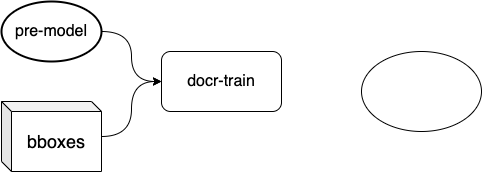

The diagram above was exported from draw.io. Its source (the exported page's mxGraphModel, read from the mxfile embedded in the PNG):
<mxGraphModel dx="946" dy="623" grid="1" gridSize="10" guides="1" tooltips="1" connect="1" arrows="1" fold="1" page="1" pageScale="1" pageWidth="1654" pageHeight="2336" math="0" shadow="0">
  <root>
    <mxCell id="0" />
    <mxCell id="1" parent="0" />
    <mxCell id="CLvikoOQp5f8K862z6yG-5" style="edgeStyle=orthogonalEdgeStyle;rounded=0;orthogonalLoop=1;jettySize=auto;html=1;entryX=0;entryY=0.5;entryDx=0;entryDy=0;curved=1;" edge="1" parent="1" source="CLvikoOQp5f8K862z6yG-2" target="CLvikoOQp5f8K862z6yG-4">
      <mxGeometry relative="1" as="geometry" />
    </mxCell>
    <mxCell id="CLvikoOQp5f8K862z6yG-2" value="&lt;font style=&quot;font-size: 16px&quot;&gt;pre-model&lt;/font&gt;" style="strokeWidth=2;html=1;shape=mxgraph.flowchart.start_1;whiteSpace=wrap;" vertex="1" parent="1">
      <mxGeometry x="160" y="120" width="100" height="60" as="geometry" />
    </mxCell>
    <mxCell id="CLvikoOQp5f8K862z6yG-6" style="edgeStyle=orthogonalEdgeStyle;curved=1;rounded=0;orthogonalLoop=1;jettySize=auto;html=1;" edge="1" parent="1" source="CLvikoOQp5f8K862z6yG-3" target="CLvikoOQp5f8K862z6yG-4">
      <mxGeometry relative="1" as="geometry" />
    </mxCell>
    <mxCell id="CLvikoOQp5f8K862z6yG-3" value="&lt;font style=&quot;font-size: 18px&quot;&gt;bboxes&lt;/font&gt;" style="shape=cube;whiteSpace=wrap;html=1;boundedLbl=1;backgroundOutline=1;darkOpacity=0.05;darkOpacity2=0.1;size=10;" vertex="1" parent="1">
      <mxGeometry x="160" y="220" width="100" height="70" as="geometry" />
    </mxCell>
    <mxCell id="CLvikoOQp5f8K862z6yG-4" value="&lt;font style=&quot;font-size: 16px&quot;&gt;docr-train&lt;/font&gt;" style="rounded=1;whiteSpace=wrap;html=1;" vertex="1" parent="1">
      <mxGeometry x="320" y="170" width="120" height="60" as="geometry" />
    </mxCell>
    <mxCell id="CLvikoOQp5f8K862z6yG-7" value="" style="ellipse;whiteSpace=wrap;html=1;" vertex="1" parent="1">
      <mxGeometry x="520" y="170" width="120" height="80" as="geometry" />
    </mxCell>
  </root>
</mxGraphModel>